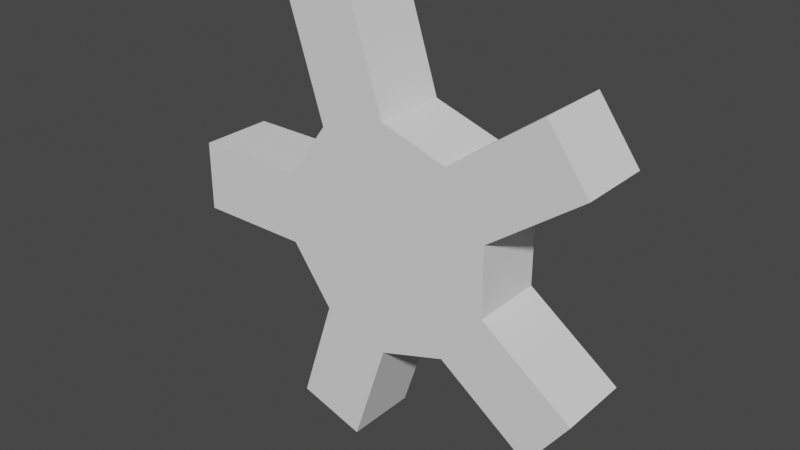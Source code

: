 # Source: WindMill.blend  (saved by Blender 2.93.20; exported with 4.5.12 LTS)
import bpy
from mathutils import Matrix  # noqa: F401  (used for matrix-valued properties, if any)

bpy.ops.wm.read_factory_settings(use_empty=True)
scene = bpy.context.scene
scene.name = 'Scene'

# ---- collections
col_collection = bpy.data.collections.new('Collection'); scene.collection.children.link(col_collection)

# ---- world
world_world = bpy.data.worlds.new('World'); scene.world = world_world
world_world.use_nodes = True; world_world.node_tree.nodes.clear()
_N = world_world.node_tree.nodes; _L = world_world.node_tree.links
n0 = _N.new('ShaderNodeOutputWorld'); n0.name = 'World Output'; n0.location = (300, 300)
n1 = _N.new('ShaderNodeBackground'); n1.name = 'Background'; n1.location = (10, 300)
n1.inputs[0].default_value = (0.05088, 0.05088, 0.05088, 1.0)
_L.new(n1.outputs[0], n0.inputs[0])
n0.is_active_output = True
world_world.color = (0.05088, 0.05088, 0.05088)
world_world.use_sun_shadow = False
world_world.sun_shadow_jitter_overblur = 0.0

# ---- meshes
me_cylinder_001 = bpy.data.meshes.new('Cylinder.001')
me_cylinder_001.from_pydata([(0.0, 1.0, -1.0), (0.0, 1.0, 1.0), (0.5878, 0.809, -1.0), (0.5878, 0.809, 1.0), (0.9511, 0.309, -1.0), (0.9511, 0.309, 1.0), (0.9511, -0.309, -1.0), (0.9511, -0.309, 1.0), (0.5878, -0.809, -1.0), (0.5878, -0.809, 1.0), (-8.742e-08, -1.0, -1.0), (-8.742e-08, -1.0, 1.0), (-0.5878, -0.809, -1.0), (-0.5878, -0.809, 1.0), (-0.9511, -0.309, -1.0), (-0.9511, -0.309, 1.0), (-0.9511, 0.309, -1.0), (-0.9511, 0.309, 1.0), (-0.5878, 0.809, -1.0), (-0.5878, 0.809, 1.0), (1.76, -0.8968, 1.0), (1.76, -0.8968, -1.0), (1.397, -1.397, -1.0), (1.397, -1.397, 1.0), (-0.309, -1.951, 1.0), (-0.309, -1.951, -1.0), (-0.8968, -1.76, -1.0), (-0.8968, -1.76, 1.0), (-1.951, -0.309, 1.0), (-1.951, -0.309, -1.0), (-1.951, 0.309, -1.0), (-1.951, 0.309, 1.0), (-0.309, 1.951, -1.0), (-0.309, 1.951, 1.0), (-0.8968, 1.76, 1.0), (-0.8968, 1.76, -1.0), (1.397, 1.397, 1.0), (1.397, 1.397, -1.0), (1.76, 0.8968, -1.0), (1.76, 0.8968, 1.0)], [], [(0, 1, 3, 2), (3, 5, 39, 36), (4, 5, 7, 6), (7, 9, 23, 20), (8, 9, 11, 10), (13, 12, 26, 27), (12, 13, 15, 14), (16, 14, 29, 30), (3, 1, 19, 17, 15, 13, 11, 9, 7, 5), (16, 17, 19, 18), (19, 1, 33, 34), (0, 2, 4, 6, 8, 10, 12, 14, 16, 18), (21, 20, 23, 22), (6, 7, 20, 21), (9, 8, 22, 23), (8, 6, 21, 22), (25, 24, 27, 26), (12, 10, 25, 26), (11, 13, 27, 24), (10, 11, 24, 25), (29, 28, 31, 30), (15, 17, 31, 28), (14, 15, 28, 29), (17, 16, 30, 31), (35, 34, 33, 32), (18, 19, 34, 35), (0, 18, 35, 32), (1, 0, 32, 33), (37, 36, 39, 38), (2, 3, 36, 37), (5, 4, 38, 39), (4, 2, 37, 38)])
_uv = me_cylinder_001.uv_layers.new(name='UVMap')
_uv.uv.foreach_set('vector', [1.0, 0.5, 1.0, 1.0, 0.9, 1.0, 0.9, 0.5, 0.3911, 0.4442, 0.4783, 0.3242, 0.4783, 0.3242, 0.3911, 0.4442, 0.8, 0.5, 0.8, 1.0, 0.7, 1.0, 0.7, 0.5, 0.4783, 0.1758, 0.3911, 0.05584, 0.3911, 0.05584, 0.4783, 0.1758, 0.6, 0.5, 0.6, 1.0, 0.5, 1.0, 0.5, 0.5, 0.4, 1.0, 0.4, 0.5, 0.4, 0.5, 0.4, 1.0, 0.4, 0.5, 0.4, 1.0, 0.3, 1.0, 0.3, 0.5, 0.5217, 0.3242, 0.5217, 0.1758, 0.5217, 0.1758, 0.5217, 0.3242, 0.3911, 0.4442, 0.25, 0.49, 0.1089, 0.4442, 0.02175, 0.3242, 0.02175, 0.1758, 0.1089, 0.05584, 0.25, 0.01, 0.3911, 0.05584, 0.4783, 0.1758, 0.4783, 0.3242, 0.2, 0.5, 0.2, 1.0, 0.1, 1.0, 0.1, 0.5, 0.1089, 0.4442, 0.25, 0.49, 0.25, 0.49, 0.1089, 0.4442, 0.75, 0.49, 0.8911, 0.4442, 0.9783, 0.3242, 0.9783, 0.1758, 0.8911, 0.05584, 0.75, 0.01, 0.6089, 0.05584, 0.5217, 0.1758, 0.5217, 0.3242, 0.6089, 0.4442, 0.7, 0.5, 0.7, 1.0, 0.6, 1.0, 0.6, 0.5, 0.7, 0.5, 0.7, 1.0, 0.7, 1.0, 0.7, 0.5, 0.6, 1.0, 0.6, 0.5, 0.6, 0.5, 0.6, 1.0, 0.8911, 0.05584, 0.9783, 0.1758, 0.9783, 0.1758, 0.8911, 0.05584, 0.5, 0.5, 0.5, 1.0, 0.4, 1.0, 0.4, 0.5, 0.6089, 0.05584, 0.75, 0.01, 0.75, 0.01, 0.6089, 0.05584, 0.25, 0.01, 0.1089, 0.05584, 0.1089, 0.05584, 0.25, 0.01, 0.5, 0.5, 0.5, 1.0, 0.5, 1.0, 0.5, 0.5, 0.3, 0.5, 0.3, 1.0, 0.2, 1.0, 0.2, 0.5, 0.02175, 0.1758, 0.02175, 0.3242, 0.02175, 0.3242, 0.02175, 0.1758, 0.3, 0.5, 0.3, 1.0, 0.3, 1.0, 0.3, 0.5, 0.2, 1.0, 0.2, 0.5, 0.2, 0.5, 0.2, 1.0, 0.1, 0.5, 0.1, 1.0, -7.451e-08, 1.0, -7.451e-08, 0.5, 0.1, 0.5, 0.1, 1.0, 0.1, 1.0, 0.1, 0.5, 0.75, 0.49, 0.6089, 0.4442, 0.6089, 0.4442, 0.75, 0.49, 1.0, 1.0, 1.0, 0.5, 1.0, 0.5, 1.0, 1.0, 0.9, 0.5, 0.9, 1.0, 0.8, 1.0, 0.8, 0.5, 0.9, 0.5, 0.9, 1.0, 0.9, 1.0, 0.9, 0.5, 0.8, 1.0, 0.8, 0.5, 0.8, 0.5, 0.8, 1.0, 0.9783, 0.3242, 0.8911, 0.4442, 0.8911, 0.4442, 0.9783, 0.3242])
me_cylinder_001.use_remesh_fix_poles = True
me_cylinder_001.use_remesh_preserve_attributes = False
me_cylinder_001.update()

# ---- objects
ob_cylinder_001 = bpy.data.objects.new('Cylinder.001', me_cylinder_001)

# ---- transforms, parenting, visibility, modifiers, constraints
ob_cylinder_001.location = (0.0, 0.0, 0.0)
ob_cylinder_001.rotation_euler = (-1.571, -2.22e-16, 2.22e-16)
ob_cylinder_001.scale = (1.0, 1.0, 0.3247)

# ---- collection membership
col_collection.objects.link(ob_cylinder_001)

# ---- scene / render settings (as saved in the file)
scene.frame_start = 1; scene.frame_end = 250; scene.frame_set(1)
scene.render.engine = 'BLENDER_EEVEE_NEXT'
scene.cycles.use_denoising = False
scene.cycles.samples = 128
scene.cycles.sampling_pattern = 'TABULATED_SOBOL'
scene.cycles.use_adaptive_sampling = False
scene.cycles.use_light_tree = False
scene.view_settings.view_transform = 'Filmic'
bpy.context.view_layer.update()

# ---- added for rendering (the .blend has no active camera and no usable light): camera, sun
cam_auto = bpy.data.cameras.new('AutoCamera')
cam_auto.lens = 50.0
cam_auto.sensor_width = 36.0
cam_auto.clip_end = 1000.0
ob_auto_camera = bpy.data.objects.new('AutoCamera', cam_auto)
scene.collection.objects.link(ob_auto_camera)
ob_auto_camera.location = (4.923, -6.02218, 4.01479)
ob_auto_camera.rotation_euler = (1.09748, -7.21219e-08, 0.694738)
scene.camera = ob_auto_camera
light_auto_sun = bpy.data.lights.new('AutoSun', 'SUN')
light_auto_sun.energy = 3.0
light_auto_sun.angle = 0.0523599
ob_auto_sun = bpy.data.objects.new('AutoSun', light_auto_sun)
scene.collection.objects.link(ob_auto_sun)
ob_auto_sun.rotation_euler = (0.872665, 0.174533, 0.523599)
bpy.context.view_layer.update()
